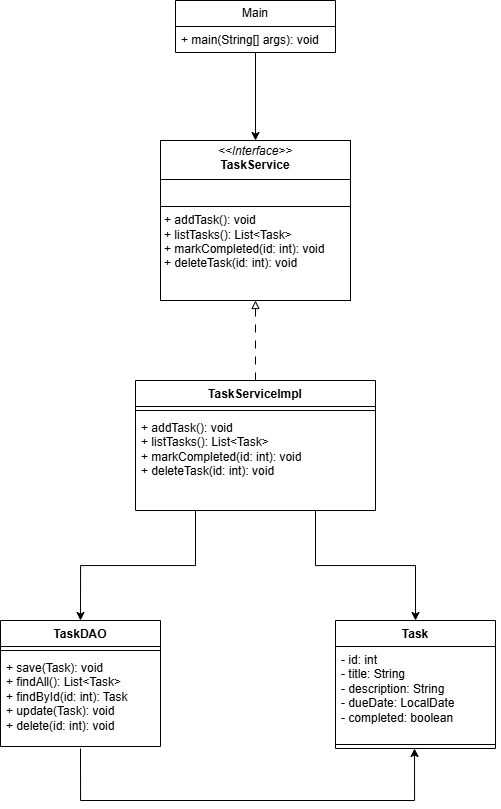

The diagram above was exported from draw.io. Its source (the exported page's mxGraphModel, read from the mxfile embedded in the PNG):
<mxGraphModel dx="1678" dy="928" grid="1" gridSize="10" guides="1" tooltips="1" connect="1" arrows="1" fold="1" page="1" pageScale="1" pageWidth="850" pageHeight="1100" math="0" shadow="0">
  <root>
    <mxCell id="0" />
    <mxCell id="1" parent="0" />
    <mxCell id="tADyxzfGBAUtUcKHemu5-45" value="" style="group" vertex="1" connectable="0" parent="1">
      <mxGeometry x="175" y="150" width="500" height="800" as="geometry" />
    </mxCell>
    <mxCell id="tADyxzfGBAUtUcKHemu5-9" value="Task" style="swimlane;fontStyle=1;align=center;verticalAlign=top;childLayout=stackLayout;horizontal=1;startSize=26;horizontalStack=0;resizeParent=1;resizeParentMax=0;resizeLast=0;collapsible=1;marginBottom=0;whiteSpace=wrap;html=1;" vertex="1" parent="tADyxzfGBAUtUcKHemu5-45">
      <mxGeometry x="335" y="620" width="160" height="128" as="geometry" />
    </mxCell>
    <mxCell id="tADyxzfGBAUtUcKHemu5-10" value="&lt;div&gt;&lt;div&gt;- id: int&lt;/div&gt;&lt;div&gt;- title: String&lt;/div&gt;&lt;div&gt;- description: String&lt;/div&gt;&lt;div&gt;- dueDate: LocalDate&lt;/div&gt;&lt;div&gt;- completed: boolean&lt;/div&gt;&lt;/div&gt;" style="text;strokeColor=none;fillColor=none;align=left;verticalAlign=top;spacingLeft=4;spacingRight=4;overflow=hidden;rotatable=0;points=[[0,0.5],[1,0.5]];portConstraint=eastwest;whiteSpace=wrap;html=1;" vertex="1" parent="tADyxzfGBAUtUcKHemu5-9">
      <mxGeometry y="26" width="160" height="94" as="geometry" />
    </mxCell>
    <mxCell id="tADyxzfGBAUtUcKHemu5-11" value="" style="line;strokeWidth=1;fillColor=none;align=left;verticalAlign=middle;spacingTop=-1;spacingLeft=3;spacingRight=3;rotatable=0;labelPosition=right;points=[];portConstraint=eastwest;strokeColor=inherit;" vertex="1" parent="tADyxzfGBAUtUcKHemu5-9">
      <mxGeometry y="120" width="160" height="8" as="geometry" />
    </mxCell>
    <mxCell id="tADyxzfGBAUtUcKHemu5-44" style="edgeStyle=orthogonalEdgeStyle;rounded=0;orthogonalLoop=1;jettySize=auto;html=1;entryX=0.494;entryY=0.75;entryDx=0;entryDy=0;entryPerimeter=0;" edge="1" parent="tADyxzfGBAUtUcKHemu5-45">
      <mxGeometry relative="1" as="geometry">
        <mxPoint x="414.03999999999996" y="748" as="targetPoint" />
        <mxPoint x="80.00000000000006" y="748" as="sourcePoint" />
        <Array as="points">
          <mxPoint x="80" y="800" />
          <mxPoint x="414" y="800" />
        </Array>
      </mxGeometry>
    </mxCell>
    <mxCell id="tADyxzfGBAUtUcKHemu5-17" value="TaskDAO" style="swimlane;fontStyle=1;align=center;verticalAlign=top;childLayout=stackLayout;horizontal=1;startSize=26;horizontalStack=0;resizeParent=1;resizeParentMax=0;resizeLast=0;collapsible=1;marginBottom=0;whiteSpace=wrap;html=1;" vertex="1" parent="tADyxzfGBAUtUcKHemu5-45">
      <mxGeometry y="620" width="160" height="126" as="geometry" />
    </mxCell>
    <mxCell id="tADyxzfGBAUtUcKHemu5-19" value="" style="line;strokeWidth=1;fillColor=none;align=left;verticalAlign=middle;spacingTop=-1;spacingLeft=3;spacingRight=3;rotatable=0;labelPosition=right;points=[];portConstraint=eastwest;strokeColor=inherit;" vertex="1" parent="tADyxzfGBAUtUcKHemu5-17">
      <mxGeometry y="26" width="160" height="8" as="geometry" />
    </mxCell>
    <mxCell id="tADyxzfGBAUtUcKHemu5-20" value="&lt;div&gt;+ save(Task): void&lt;/div&gt;&lt;div&gt;+ findAll(): List&amp;lt;Task&amp;gt;&lt;/div&gt;&lt;div&gt;+ findById(id: int): Task&lt;/div&gt;&lt;div&gt;+ update(Task): void&lt;/div&gt;&lt;div&gt;+ delete(id: int): void&lt;/div&gt;" style="text;strokeColor=none;fillColor=none;align=left;verticalAlign=top;spacingLeft=4;spacingRight=4;overflow=hidden;rotatable=0;points=[[0,0.5],[1,0.5]];portConstraint=eastwest;whiteSpace=wrap;html=1;" vertex="1" parent="tADyxzfGBAUtUcKHemu5-17">
      <mxGeometry y="34" width="160" height="92" as="geometry" />
    </mxCell>
    <mxCell id="tADyxzfGBAUtUcKHemu5-25" value="&lt;p style=&quot;margin:0px;margin-top:4px;text-align:center;&quot;&gt;&lt;i&gt;&amp;lt;&amp;lt;Interface&amp;gt;&amp;gt;&lt;/i&gt;&lt;br&gt;&lt;b&gt;TaskService&lt;/b&gt;&lt;/p&gt;&lt;hr size=&quot;1&quot; style=&quot;border-style:solid;&quot;&gt;&lt;p style=&quot;margin:0px;margin-left:4px;&quot;&gt;&lt;br&gt;&lt;/p&gt;&lt;hr size=&quot;1&quot; style=&quot;border-style:solid;&quot;&gt;&lt;p style=&quot;margin:0px;margin-left:4px;&quot;&gt;+ addTask(): void&lt;/p&gt;&lt;p style=&quot;margin:0px;margin-left:4px;&quot;&gt;+ listTasks(): List&amp;lt;Task&amp;gt;&lt;/p&gt;&lt;p style=&quot;margin:0px;margin-left:4px;&quot;&gt;+ markCompleted(id: int): void&lt;/p&gt;&lt;p style=&quot;margin:0px;margin-left:4px;&quot;&gt;+ deleteTask(id: int): void&lt;/p&gt;" style="verticalAlign=top;align=left;overflow=fill;html=1;whiteSpace=wrap;" vertex="1" parent="tADyxzfGBAUtUcKHemu5-45">
      <mxGeometry x="160" y="140" width="190" height="160" as="geometry" />
    </mxCell>
    <mxCell id="tADyxzfGBAUtUcKHemu5-40" style="edgeStyle=orthogonalEdgeStyle;rounded=0;orthogonalLoop=1;jettySize=auto;html=1;entryX=0.5;entryY=1;entryDx=0;entryDy=0;endArrow=block;endFill=0;dashed=1;dashPattern=8 8;" edge="1" parent="tADyxzfGBAUtUcKHemu5-45" source="tADyxzfGBAUtUcKHemu5-26" target="tADyxzfGBAUtUcKHemu5-25">
      <mxGeometry relative="1" as="geometry" />
    </mxCell>
    <mxCell id="tADyxzfGBAUtUcKHemu5-42" style="edgeStyle=orthogonalEdgeStyle;rounded=0;orthogonalLoop=1;jettySize=auto;html=1;" edge="1" parent="tADyxzfGBAUtUcKHemu5-45" source="tADyxzfGBAUtUcKHemu5-26" target="tADyxzfGBAUtUcKHemu5-9">
      <mxGeometry relative="1" as="geometry">
        <Array as="points">
          <mxPoint x="315" y="565" />
          <mxPoint x="415" y="565" />
        </Array>
      </mxGeometry>
    </mxCell>
    <mxCell id="tADyxzfGBAUtUcKHemu5-43" style="edgeStyle=orthogonalEdgeStyle;rounded=0;orthogonalLoop=1;jettySize=auto;html=1;entryX=0.5;entryY=0;entryDx=0;entryDy=0;" edge="1" parent="tADyxzfGBAUtUcKHemu5-45" source="tADyxzfGBAUtUcKHemu5-26" target="tADyxzfGBAUtUcKHemu5-17">
      <mxGeometry relative="1" as="geometry">
        <Array as="points">
          <mxPoint x="195" y="565" />
          <mxPoint x="80" y="565" />
        </Array>
      </mxGeometry>
    </mxCell>
    <mxCell id="tADyxzfGBAUtUcKHemu5-26" value="TaskServiceImpl" style="swimlane;fontStyle=1;align=center;verticalAlign=top;childLayout=stackLayout;horizontal=1;startSize=26;horizontalStack=0;resizeParent=1;resizeParentMax=0;resizeLast=0;collapsible=1;marginBottom=0;whiteSpace=wrap;html=1;" vertex="1" parent="tADyxzfGBAUtUcKHemu5-45">
      <mxGeometry x="135" y="380" width="240" height="130" as="geometry" />
    </mxCell>
    <mxCell id="tADyxzfGBAUtUcKHemu5-28" value="" style="line;strokeWidth=1;fillColor=none;align=left;verticalAlign=middle;spacingTop=-1;spacingLeft=3;spacingRight=3;rotatable=0;labelPosition=right;points=[];portConstraint=eastwest;strokeColor=inherit;" vertex="1" parent="tADyxzfGBAUtUcKHemu5-26">
      <mxGeometry y="26" width="240" height="8" as="geometry" />
    </mxCell>
    <mxCell id="tADyxzfGBAUtUcKHemu5-29" value="&lt;div&gt;+ addTask(): void&lt;/div&gt;&lt;div&gt;+ listTasks(): List&amp;lt;Task&amp;gt;&lt;/div&gt;&lt;div&gt;+ markCompleted(id: int): void&lt;/div&gt;&lt;div&gt;+ deleteTask(id: int): void&lt;/div&gt;" style="text;strokeColor=none;fillColor=none;align=left;verticalAlign=top;spacingLeft=4;spacingRight=4;overflow=hidden;rotatable=0;points=[[0,0.5],[1,0.5]];portConstraint=eastwest;whiteSpace=wrap;html=1;" vertex="1" parent="tADyxzfGBAUtUcKHemu5-26">
      <mxGeometry y="34" width="240" height="96" as="geometry" />
    </mxCell>
    <mxCell id="tADyxzfGBAUtUcKHemu5-39" style="edgeStyle=orthogonalEdgeStyle;rounded=0;orthogonalLoop=1;jettySize=auto;html=1;entryX=0.5;entryY=0;entryDx=0;entryDy=0;" edge="1" parent="tADyxzfGBAUtUcKHemu5-45" source="tADyxzfGBAUtUcKHemu5-30" target="tADyxzfGBAUtUcKHemu5-25">
      <mxGeometry relative="1" as="geometry" />
    </mxCell>
    <mxCell id="tADyxzfGBAUtUcKHemu5-30" value="Main" style="swimlane;fontStyle=0;childLayout=stackLayout;horizontal=1;startSize=26;fillColor=none;horizontalStack=0;resizeParent=1;resizeParentMax=0;resizeLast=0;collapsible=1;marginBottom=0;whiteSpace=wrap;html=1;" vertex="1" parent="tADyxzfGBAUtUcKHemu5-45">
      <mxGeometry x="175" width="160" height="52" as="geometry" />
    </mxCell>
    <mxCell id="tADyxzfGBAUtUcKHemu5-33" value="+ main(String[] args): void" style="text;strokeColor=none;fillColor=none;align=left;verticalAlign=top;spacingLeft=4;spacingRight=4;overflow=hidden;rotatable=0;points=[[0,0.5],[1,0.5]];portConstraint=eastwest;whiteSpace=wrap;html=1;" vertex="1" parent="tADyxzfGBAUtUcKHemu5-30">
      <mxGeometry y="26" width="160" height="26" as="geometry" />
    </mxCell>
  </root>
</mxGraphModel>